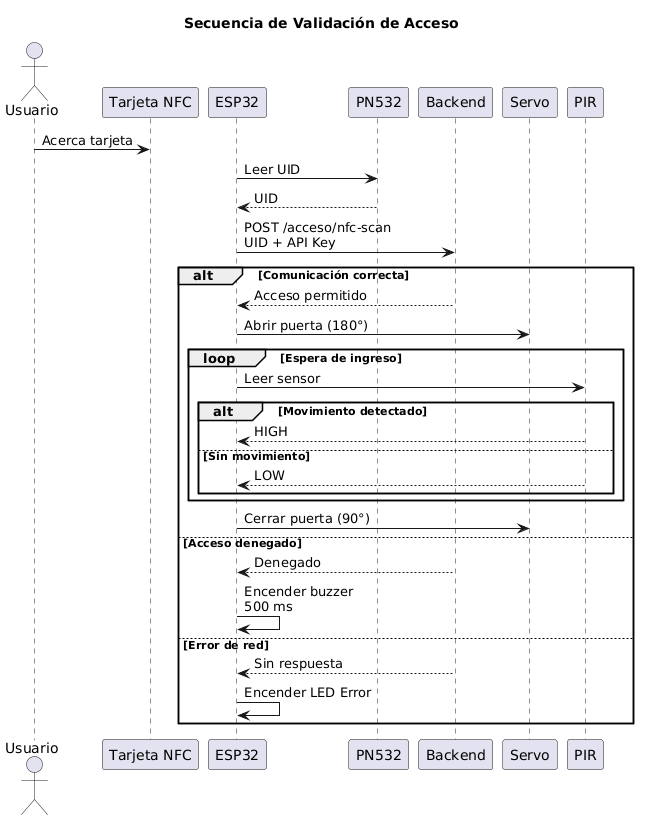

The diagram above was rendered by PlantUML. Its source (embedded in the PNG):
@startuml
title Secuencia de Validación de Acceso

actor Usuario

participant "Tarjeta NFC" as NFC
participant "ESP32" as ESP
participant "PN532" as PN
participant "Backend" as API
participant "Servo" as Servo
participant "PIR" as PIR

Usuario -> NFC : Acerca tarjeta

ESP -> PN : Leer UID

PN --> ESP : UID

ESP -> API : POST /acceso/nfc-scan\nUID + API Key

alt Comunicación correcta

    API --> ESP : Acceso permitido

    ESP -> Servo : Abrir puerta (180°)

    loop Espera de ingreso

        ESP -> PIR : Leer sensor

        alt Movimiento detectado
            PIR --> ESP : HIGH
        else Sin movimiento
            PIR --> ESP : LOW
        end

    end

    ESP -> Servo : Cerrar puerta (90°)

else Acceso denegado

    API --> ESP : Denegado

    ESP -> ESP : Encender buzzer\n500 ms

else Error de red

    API --> ESP : Sin respuesta

    ESP -> ESP : Encender LED Error

end
@enduml